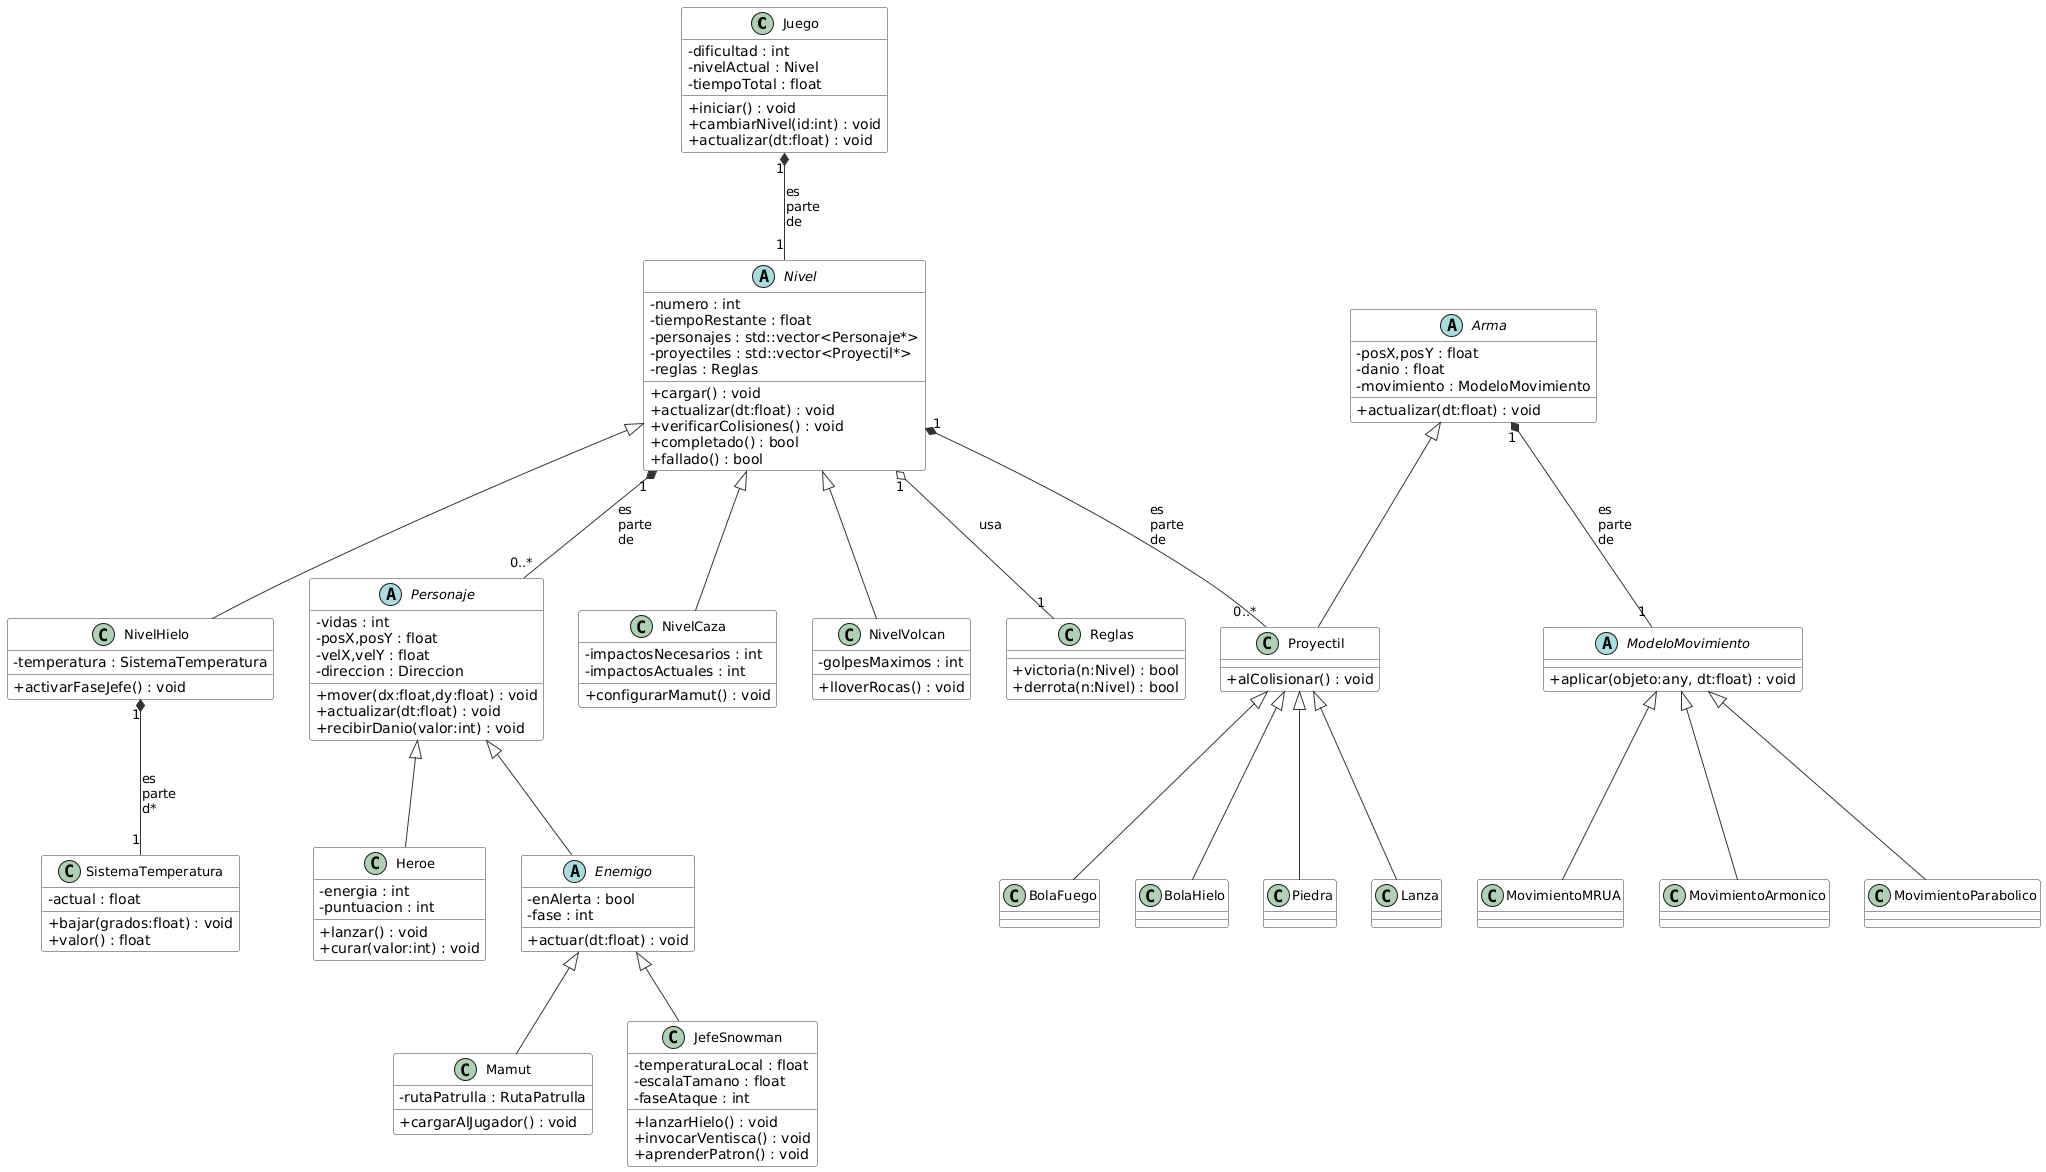

The diagram above was rendered by PlantUML. Its source (embedded in the PNG):
@startuml
' ===== Estilo mínimo legible =====
skinparam classAttributeIconSize 0
skinparam classFontSize 13
skinparam classHeaderBackgroundColor #f6f6f6
skinparam ArrowColor #333
skinparam ClassBorderColor #333
skinparam ClassBackgroundColor #ffffff

' =========================
'      CLASES BASE
' =========================
class Juego {
  - dificultad : int
  - nivelActual : Nivel
  - tiempoTotal : float
  + iniciar() : void
  + cambiarNivel(id:int) : void
  + actualizar(dt:float) : void
}

abstract class Nivel {
  - numero : int
  - tiempoRestante : float
  - personajes : std::vector<Personaje*>
  - proyectiles : std::vector<Proyectil*>
  - reglas : Reglas
  + cargar() : void
  + actualizar(dt:float) : void
  + verificarColisiones() : void
  + completado() : bool
  + fallado() : bool
}

' ---- Niveles específicos
class NivelCaza {
  - impactosNecesarios : int
  - impactosActuales : int
  + configurarMamut() : void
}
class NivelVolcan {
  - golpesMaximos : int
  + lloverRocas() : void
}
class NivelHielo {
  - temperatura : SistemaTemperatura
  + activarFaseJefe() : void
}

' ---- Personajes
abstract class Personaje {
  - vidas : int
  - posX,posY : float
  - velX,velY : float
  - direccion : Direccion
  + mover(dx:float,dy:float) : void
  + actualizar(dt:float) : void
  + recibirDanio(valor:int) : void
}
class Heroe {
  - energia : int
  - puntuacion : int
  + lanzar() : void
  + curar(valor:int) : void
}
abstract class Enemigo {
  - enAlerta : bool
  - fase : int
  + actuar(dt:float) : void
}
class Mamut {
  - rutaPatrulla : RutaPatrulla
  + cargarAlJugador() : void
}
class JefeSnowman {
  - temperaturaLocal : float
  - escalaTamano : float
  - faseAtaque : int
  + lanzarHielo() : void
  + invocarVentisca() : void
  + aprenderPatron() : void
}

' ---- Armas y proyectiles
abstract class Arma {
  - posX,posY : float
  - danio : float
  - movimiento : ModeloMovimiento
  + actualizar(dt:float) : void
}
class Proyectil {
  + alColisionar() : void
}
class Piedra
class Lanza
class BolaFuego
class BolaHielo

' ---- Físicas
abstract class ModeloMovimiento {
  + aplicar(objeto:any, dt:float) : void
}
class MovimientoParabolico
class MovimientoMRUA
class MovimientoArmonico


class Reglas {
  + victoria(n:Nivel) : bool
  + derrota(n:Nivel) : bool
}
class SistemaTemperatura {
  - actual : float
  + bajar(grados:float) : void
  + valor() : float
}

' =========================
'     HERENCIAS (↑)
' =========================
Nivel <|-- NivelCaza
Nivel <|-- NivelVolcan
Nivel <|-- NivelHielo

Personaje <|-- Heroe
Personaje <|-- Enemigo
Enemigo <|-- Mamut
Enemigo <|-- JefeSnowman

Arma <|-- Proyectil
Proyectil <|-- Piedra
Proyectil <|-- Lanza
Proyectil <|-- BolaFuego
Proyectil <|-- BolaHielo

ModeloMovimiento <|-- MovimientoParabolico
ModeloMovimiento <|-- MovimientoMRUA
ModeloMovimiento <|-- MovimientoArmonico


' =========================
'   COMPOSICIONES (rombo)
'   "es parte de" (1 --- 0..N)
' =========================
Juego "1" *-- "1" Nivel : es\lparte\lde
Nivel "1" *-- "0..*" Personaje : es\lparte\lde
Nivel "1" *-- "0..*" Proyectil : es\lparte\lde
Arma "1" *-- "1" ModeloMovimiento : es\lparte\lde
Nivel "1" o-- "1" Reglas : usa

NivelHielo "1" *-- "1" SistemaTemperatura : es\lparte\ld*
@enduml